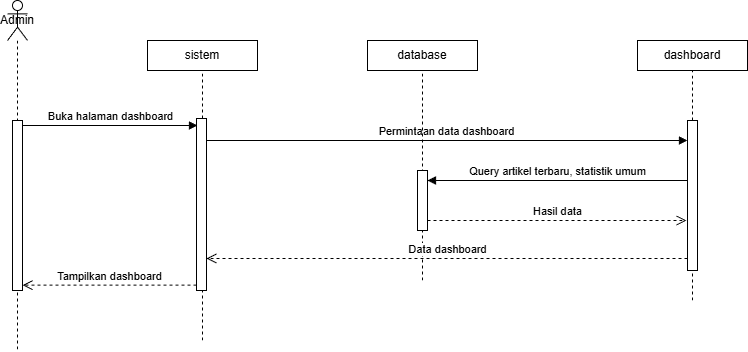

The diagram above was exported from draw.io. Its source (the exported page's mxGraphModel, read from the mxfile embedded in the PNG):
<mxGraphModel dx="1090" dy="549" grid="1" gridSize="10" guides="1" tooltips="1" connect="1" arrows="1" fold="1" page="1" pageScale="1" pageWidth="850" pageHeight="1100" math="0" shadow="0">
  <root>
    <mxCell id="0" />
    <mxCell id="1" parent="0" />
    <mxCell id="iewmvSNTfbNDVJvYBznC-1" parent="1" style="shape=umlLifeline;perimeter=lifelinePerimeter;whiteSpace=wrap;html=1;container=1;dropTarget=0;collapsible=0;recursiveResize=0;outlineConnect=0;portConstraint=eastwest;newEdgeStyle={&quot;curved&quot;:0,&quot;rounded&quot;:0};participant=umlActor;" value="Admin" vertex="1">
      <mxGeometry height="350" width="20" x="50" y="140" as="geometry" />
    </mxCell>
    <mxCell id="iewmvSNTfbNDVJvYBznC-2" parent="iewmvSNTfbNDVJvYBznC-1" style="html=1;points=[[0,0,0,0,5],[0,1,0,0,-5],[1,0,0,0,5],[1,1,0,0,-5]];perimeter=orthogonalPerimeter;outlineConnect=0;targetShapes=umlLifeline;portConstraint=eastwest;newEdgeStyle={&quot;curved&quot;:0,&quot;rounded&quot;:0};" value="" vertex="1">
      <mxGeometry height="170" width="10" x="5" y="120" as="geometry" />
    </mxCell>
    <mxCell id="iewmvSNTfbNDVJvYBznC-3" parent="1" style="html=1;whiteSpace=wrap;" value="sistem" vertex="1">
      <mxGeometry height="30" width="110" x="190" y="180" as="geometry" />
    </mxCell>
    <mxCell id="iewmvSNTfbNDVJvYBznC-4" parent="1" style="html=1;whiteSpace=wrap;" value="database" vertex="1">
      <mxGeometry height="30" width="110" x="410" y="180" as="geometry" />
    </mxCell>
    <mxCell id="iewmvSNTfbNDVJvYBznC-5" parent="1" style="html=1;whiteSpace=wrap;" value="dashboard" vertex="1">
      <mxGeometry height="30" width="110" x="680" y="180" as="geometry" />
    </mxCell>
    <mxCell id="iewmvSNTfbNDVJvYBznC-6" edge="1" parent="1" style="endArrow=none;dashed=1;html=1;rounded=0;entryX=0.5;entryY=1;entryDx=0;entryDy=0;" target="iewmvSNTfbNDVJvYBznC-3" value="">
      <mxGeometry height="50" relative="1" width="50" as="geometry">
        <mxPoint x="245" y="480" as="sourcePoint" />
        <mxPoint x="244.52000000000004" y="410" as="targetPoint" />
      </mxGeometry>
    </mxCell>
    <mxCell id="iewmvSNTfbNDVJvYBznC-7" edge="1" parent="1" source="iewmvSNTfbNDVJvYBznC-2" style="html=1;verticalAlign=bottom;endArrow=block;curved=0;rounded=0;exitX=1;exitY=0;exitDx=0;exitDy=5;exitPerimeter=0;" value="Buka halaman dashboard">
      <mxGeometry relative="1" width="80" as="geometry">
        <mxPoint x="350" y="370" as="sourcePoint" />
        <mxPoint x="240" y="265" as="targetPoint" />
      </mxGeometry>
    </mxCell>
    <mxCell id="iewmvSNTfbNDVJvYBznC-8" parent="1" style="html=1;points=[[0,0,0,0,5],[0,1,0,0,-5],[1,0,0,0,5],[1,1,0,0,-5]];perimeter=orthogonalPerimeter;outlineConnect=0;targetShapes=umlLifeline;portConstraint=eastwest;newEdgeStyle={&quot;curved&quot;:0,&quot;rounded&quot;:0};" value="" vertex="1">
      <mxGeometry height="172" width="10" x="239" y="258" as="geometry" />
    </mxCell>
    <mxCell id="iewmvSNTfbNDVJvYBznC-9" edge="1" parent="1" style="html=1;verticalAlign=bottom;endArrow=block;curved=0;rounded=0;exitX=1;exitY=0;exitDx=0;exitDy=5;exitPerimeter=0;" target="iewmvSNTfbNDVJvYBznC-16" value="Permintaan data dashboard">
      <mxGeometry relative="1" width="80" as="geometry">
        <mxPoint x="249" y="280" as="sourcePoint" />
        <mxPoint x="460" y="270" as="targetPoint" />
      </mxGeometry>
    </mxCell>
    <mxCell id="iewmvSNTfbNDVJvYBznC-10" edge="1" parent="1" style="endArrow=none;dashed=1;html=1;rounded=0;entryX=0.5;entryY=1;entryDx=0;entryDy=0;" target="iewmvSNTfbNDVJvYBznC-4" value="">
      <mxGeometry height="50" relative="1" width="50" as="geometry">
        <mxPoint x="465" y="420" as="sourcePoint" />
        <mxPoint x="240" y="220" as="targetPoint" />
      </mxGeometry>
    </mxCell>
    <mxCell id="iewmvSNTfbNDVJvYBznC-11" edge="1" parent="1" source="iewmvSNTfbNDVJvYBznC-15" style="html=1;verticalAlign=bottom;endArrow=open;dashed=1;endSize=8;curved=0;rounded=0;" value="Hasil data">
      <mxGeometry relative="1" as="geometry">
        <mxPoint x="479" y="360" as="sourcePoint" />
        <mxPoint x="729" y="360" as="targetPoint" />
      </mxGeometry>
    </mxCell>
    <mxCell id="iewmvSNTfbNDVJvYBznC-12" edge="1" parent="1" style="endArrow=none;dashed=1;html=1;rounded=0;entryX=0.5;entryY=1;entryDx=0;entryDy=0;" target="iewmvSNTfbNDVJvYBznC-5" value="">
      <mxGeometry height="50" relative="1" width="50" as="geometry">
        <mxPoint x="735" y="440" as="sourcePoint" />
        <mxPoint x="675" y="210" as="targetPoint" />
      </mxGeometry>
    </mxCell>
    <mxCell id="iewmvSNTfbNDVJvYBznC-13" edge="1" parent="1" style="html=1;verticalAlign=bottom;endArrow=block;curved=0;rounded=0;" value="Query artikel terbaru, statistik umum">
      <mxGeometry relative="1" width="80" as="geometry">
        <mxPoint x="730" y="320" as="sourcePoint" />
        <mxPoint x="470" y="320" as="targetPoint" />
      </mxGeometry>
    </mxCell>
    <mxCell id="iewmvSNTfbNDVJvYBznC-14" edge="1" parent="1" style="html=1;verticalAlign=bottom;endArrow=open;dashed=1;endSize=8;curved=0;rounded=0;" value="Tampilkan dashboard">
      <mxGeometry relative="1" as="geometry">
        <mxPoint x="239" y="424.65999999999997" as="sourcePoint" />
        <mxPoint x="65" y="424.65999999999997" as="targetPoint" />
      </mxGeometry>
    </mxCell>
    <mxCell id="iewmvSNTfbNDVJvYBznC-15" parent="1" style="html=1;points=[[0,0,0,0,5],[0,1,0,0,-5],[1,0,0,0,5],[1,1,0,0,-5]];perimeter=orthogonalPerimeter;outlineConnect=0;targetShapes=umlLifeline;portConstraint=eastwest;newEdgeStyle={&quot;curved&quot;:0,&quot;rounded&quot;:0};" value="" vertex="1">
      <mxGeometry height="60" width="10" x="460" y="310" as="geometry" />
    </mxCell>
    <mxCell id="iewmvSNTfbNDVJvYBznC-16" parent="1" style="html=1;points=[[0,0,0,0,5],[0,1,0,0,-5],[1,0,0,0,5],[1,1,0,0,-5]];perimeter=orthogonalPerimeter;outlineConnect=0;targetShapes=umlLifeline;portConstraint=eastwest;newEdgeStyle={&quot;curved&quot;:0,&quot;rounded&quot;:0};" value="" vertex="1">
      <mxGeometry height="150" width="10" x="730" y="260" as="geometry" />
    </mxCell>
    <mxCell id="iewmvSNTfbNDVJvYBznC-17" edge="1" parent="1" style="html=1;verticalAlign=bottom;endArrow=open;dashed=1;endSize=8;curved=0;rounded=0;exitX=0;exitY=1;exitDx=0;exitDy=-5;exitPerimeter=0;" target="iewmvSNTfbNDVJvYBznC-8" value="Data dashboard">
      <mxGeometry relative="1" as="geometry">
        <mxPoint x="730" y="398" as="sourcePoint" />
        <mxPoint x="260" y="398" as="targetPoint" />
      </mxGeometry>
    </mxCell>
  </root>
</mxGraphModel>